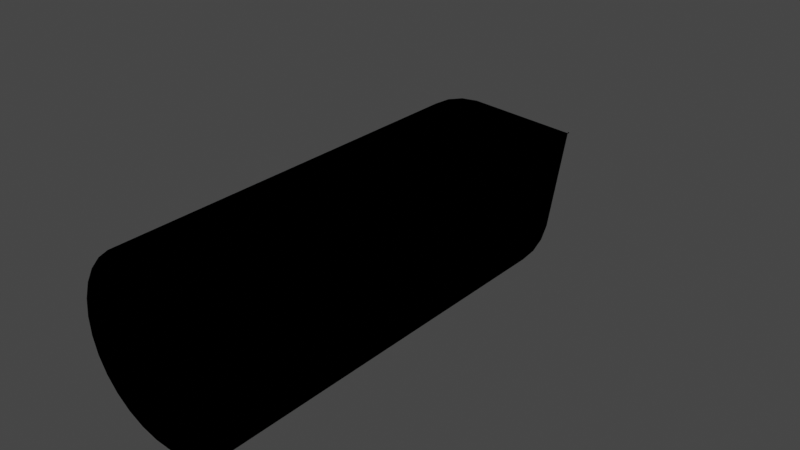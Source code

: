 # Source: rocket.blend  (saved by Blender 3.3.6; exported with 4.5.12 LTS)
import bpy
from mathutils import Matrix  # noqa: F401  (used for matrix-valued properties, if any)

bpy.ops.wm.read_factory_settings(use_empty=True)
scene = bpy.context.scene
scene.name = 'Scene'

# ---- materials (node trees are filled in below, after node groups)
mat_material = bpy.data.materials.new('Material')
mat_material.alpha_threshold = 0.0
mat_material.use_transparent_shadow = False
mat_material.diffuse_color = (0.0, 0.0, 0.0, 1.0)
mat_material.roughness = 0.5
mat_material.line_color = (0.0, 0.0, 0.0, 1.0)

# ---- material node trees

# ---- world
world_world = bpy.data.worlds.new('World'); scene.world = world_world
world_world.use_nodes = True; world_world.node_tree.nodes.clear()
_N = world_world.node_tree.nodes; _L = world_world.node_tree.links
n0 = _N.new('ShaderNodeOutputWorld'); n0.name = 'World Output'; n0.location = (300, 300)
n1 = _N.new('ShaderNodeBackground'); n1.name = 'Background'; n1.location = (10, 300)
n1.inputs[0].default_value = (0.05088, 0.05088, 0.05088, 1.0)
_L.new(n1.outputs[0], n0.inputs[0])
n0.is_active_output = True
world_world.color = (0.05088, 0.05088, 0.05088)
world_world.use_sun_shadow = False
world_world.sun_shadow_jitter_overblur = 0.0

# ---- meshes
me_cylinder = bpy.data.meshes.new('Cylinder')
me_cylinder.from_pydata([(-0.1208, 0.6073, 2.272), (0.0, 1.0, 1.0), (-0.2369, 0.572, 2.272), (0.1951, 0.9808, 1.0), (-0.344, 0.5148, 2.272), (0.3827, 0.9239, 1.0), (-0.4378, 0.4378, 2.272), (0.5556, 0.8315, 1.0), (-0.5148, 0.344, 2.272), (0.7071, 0.7071, 1.0), (-0.572, 0.2369, 2.272), (0.8315, 0.5556, 1.0), (-0.6073, 0.1208, 2.272), (0.9239, 0.3827, 1.0), (-0.6192, 0.0, 2.272), (0.9808, 0.1951, 1.0), (-0.6073, -0.1208, 2.272), (1.0, 0.0, 1.0), (-0.572, -0.2369, 2.272), (0.9808, -0.1951, 1.0), (-0.5148, -0.344, 2.272), (0.9239, -0.3827, 1.0), (-0.4378, -0.4378, 2.272), (0.8315, -0.5556, 1.0), (-0.344, -0.5148, 2.272), (0.7071, -0.7071, 1.0), (-0.2369, -0.572, 2.272), (0.5556, -0.8315, 1.0), (-0.1208, -0.6073, 2.272), (0.3827, -0.9239, 1.0), (9.428e-08, -0.6192, 2.272), (0.1951, -0.9808, 1.0), (0.1208, -0.6073, 2.272), (0.0, -1.0, 1.0), (0.2369, -0.572, 2.272), (-0.1951, -0.9808, 1.0), (0.344, -0.5148, 2.272), (-0.3827, -0.9239, 1.0), (0.4378, -0.4378, 2.272), (-0.5556, -0.8315, 1.0), (0.5148, -0.344, 2.272), (-0.7071, -0.7071, 1.0), (0.572, -0.2369, 2.272), (-0.8315, -0.5556, 1.0), (0.6073, -0.1208, 2.272), (-0.9239, -0.3827, 1.0), (0.6192, 0.0, 2.272), (-0.9808, -0.1951, 1.0), (0.6073, 0.1208, 2.272), (-1.0, 0.0, 1.0), (0.572, 0.2369, 2.272), (-0.9808, 0.1951, 1.0), (0.5148, 0.344, 2.272), (-0.9239, 0.3827, 1.0), (0.4378, 0.4378, 2.272), (-0.8315, 0.5556, 1.0), (0.344, 0.5148, 2.272), (-0.7071, 0.7071, 1.0), (0.2369, 0.572, 2.272), (-0.5556, 0.8315, 1.0), (9.428e-08, 0.6192, 2.272), (-0.3827, 0.9239, 1.0), (0.1208, 0.6073, 2.272), (-0.1951, 0.9808, 1.0), (-7.451e-09, -0.008747, -1.0), (0.0, 1.0, 0.003889), (-0.001706, -0.008579, -1.0), (0.1951, 0.9808, 0.003889), (-0.003347, -0.008081, -1.0), (0.3827, 0.9239, 0.003889), (-0.004859, -0.007273, -1.0), (0.5556, 0.8315, 0.003889), (-0.006185, -0.006185, -1.0), (0.7071, 0.7071, 0.003889), (-0.007273, -0.004859, -1.0), (0.8315, 0.5556, 0.003889), (-0.008081, -0.003347, -1.0), (0.9239, 0.3827, 0.003889), (-0.008579, -0.001706, -1.0), (0.9808, 0.1951, 0.003889), (-0.008747, 7.451e-09, -1.0), (1.0, 0.0, 0.003889), (-0.008579, 0.001706, -1.0), (0.9808, -0.1951, 0.003889), (-0.008081, 0.003347, -1.0), (0.9239, -0.3827, 0.003889), (-0.007273, 0.004859, -1.0), (0.8315, -0.5556, 0.003889), (-0.006185, 0.006185, -1.0), (0.7071, -0.7071, 0.003889), (-0.004859, 0.007273, -1.0), (0.5556, -0.8315, 0.003889), (-0.003347, 0.008081, -1.0), (0.3827, -0.9239, 0.003889), (-0.001706, 0.008579, -1.0), (0.1951, -0.9808, 0.003889), (7.451e-09, 0.008747, -1.0), (0.0, -1.0, 0.003889), (0.001706, 0.008579, -1.0), (-0.1951, -0.9808, 0.003889), (0.003347, 0.008081, -1.0), (-0.3827, -0.9239, 0.003889), (0.004859, 0.007273, -1.0), (-0.5556, -0.8315, 0.003889), (0.006185, 0.006185, -1.0), (-0.7071, -0.7071, 0.003889), (0.007273, 0.004859, -1.0), (-0.8315, -0.5556, 0.003889), (0.008081, 0.003347, -1.0), (-0.9239, -0.3827, 0.003889), (0.008579, 0.001706, -1.0), (-0.9808, -0.1951, 0.003889), (0.008747, -7.451e-09, -1.0), (-1.0, 0.0, 0.003889), (0.008579, -0.001706, -1.0), (-0.9808, 0.1951, 0.003889), (0.008081, -0.003347, -1.0), (-0.9239, 0.3827, 0.003889), (0.007273, -0.004859, -1.0), (-0.8315, 0.5556, 0.003889), (0.006185, -0.006185, -1.0), (-0.7071, 0.7071, 0.003889), (0.004859, -0.007273, -1.0), (-0.5556, 0.8315, 0.003889), (0.003347, -0.008081, -1.0), (-0.3827, 0.9239, 0.003889), (0.001706, -0.008579, -1.0), (-0.1951, 0.9808, 0.003889), (9.428e-08, 1.0, 2.272), (-0.1951, 0.9808, 2.272), (-0.3827, 0.9239, 2.272), (-0.5556, 0.8315, 2.272), (-0.7071, 0.7071, 2.272), (-0.8315, 0.5556, 2.272), (-0.9239, 0.3827, 2.272), (-0.9808, 0.1951, 2.272), (-1.0, 0.0, 2.272), (-0.9808, -0.1951, 2.272), (-0.9239, -0.3827, 2.272), (-0.8315, -0.5556, 2.272), (-0.7071, -0.7071, 2.272), (-0.5556, -0.8315, 2.272), (-0.3827, -0.9239, 2.272), (-0.1951, -0.9808, 2.272), (9.428e-08, -1.0, 2.272), (0.1951, -0.9808, 2.272), (0.3827, -0.9239, 2.272), (0.5556, -0.8315, 2.272), (0.7071, -0.7071, 2.272), (0.8315, -0.5556, 2.272), (0.9239, -0.3827, 2.272), (0.9808, -0.1951, 2.272), (1.0, 0.0, 2.272), (0.9808, 0.1951, 2.272), (0.9239, 0.3827, 2.272), (0.8315, 0.5556, 2.272), (0.7071, 0.7071, 2.272), (0.5556, 0.8315, 2.272), (0.3827, 0.9239, 2.272), (0.1951, 0.9808, 2.272), (7.025e-08, 0.6192, 2.322), (-0.1208, 0.6073, 2.322), (-0.2369, 0.572, 2.322), (-0.344, 0.5148, 2.322), (-0.4378, 0.4378, 2.322), (-0.5148, 0.344, 2.322), (-0.572, 0.2369, 2.322), (-0.6073, 0.1208, 2.322), (-0.6192, 4.441e-16, 2.322), (-0.6073, -0.1208, 2.322), (-0.572, -0.2369, 2.322), (-0.5148, -0.344, 2.322), (-0.4378, -0.4378, 2.322), (-0.344, -0.5148, 2.322), (-0.2369, -0.572, 2.322), (-0.1208, -0.6073, 2.322), (7.025e-08, -0.6192, 2.322), (0.1208, -0.6073, 2.322), (0.2369, -0.572, 2.322), (0.344, -0.5148, 2.322), (0.4378, -0.4378, 2.322), (0.5148, -0.344, 2.322), (0.572, -0.2369, 2.322), (0.6073, -0.1208, 2.322), (0.6192, 4.441e-16, 2.322), (0.6073, 0.1208, 2.322), (0.572, 0.2369, 2.322), (0.5148, 0.344, 2.322), (0.4378, 0.4378, 2.322), (0.344, 0.5148, 2.322), (0.2369, 0.572, 2.322), (0.1208, 0.6073, 2.322), (-9.211e-08, 0.6192, 1.202), (-0.1208, 0.6073, 1.202), (-0.2369, 0.572, 1.202), (-0.344, 0.5148, 1.202), (-0.4378, 0.4378, 1.202), (-0.5148, 0.344, 1.202), (-0.572, 0.2369, 1.202), (-0.6073, 0.1208, 1.202), (-0.6192, -6.661e-15, 1.202), (-0.6073, -0.1208, 1.202), (-0.572, -0.2369, 1.202), (-0.5148, -0.344, 1.202), (-0.4378, -0.4378, 1.202), (-0.344, -0.5148, 1.202), (-0.2369, -0.572, 1.202), (-0.1208, -0.6073, 1.202), (-9.211e-08, -0.6192, 1.202), (0.1208, -0.6073, 1.202), (0.2369, -0.572, 1.202), (0.344, -0.5148, 1.202), (0.4378, -0.4378, 1.202), (0.5148, -0.344, 1.202), (0.572, -0.2369, 1.202), (0.6073, -0.1208, 1.202), (0.6192, -6.661e-15, 1.202), (0.6073, 0.1208, 1.202), (0.572, 0.2369, 1.202), (0.5148, 0.344, 1.202), (0.4378, 0.4378, 1.202), (0.344, 0.5148, 1.202), (0.2369, 0.572, 1.202), (0.1208, 0.6073, 1.202)], [], [(127, 63, 1, 65), (69, 5, 7, 71), (71, 7, 9, 73), (73, 9, 11, 75), (75, 11, 13, 77), (77, 13, 15, 79), (79, 15, 17, 81), (81, 17, 19, 83), (83, 19, 21, 85), (85, 21, 23, 87), (87, 23, 25, 89), (89, 25, 27, 91), (91, 27, 29, 93), (93, 29, 31, 95), (95, 31, 33, 97), (97, 33, 35, 99), (99, 35, 37, 101), (101, 37, 39, 103), (103, 39, 41, 105), (105, 41, 43, 107), (107, 43, 45, 109), (109, 45, 47, 111), (111, 47, 49, 113), (113, 49, 51, 115), (115, 51, 53, 117), (117, 53, 55, 119), (119, 55, 57, 121), (121, 57, 59, 123), (123, 59, 61, 125), (125, 61, 63, 127), (39, 37, 142, 141), (40, 42, 182, 181), (67, 3, 5, 69), (65, 1, 3, 67), (65, 67, 66, 64), (67, 69, 68, 66), (69, 71, 70, 68), (71, 73, 72, 70), (73, 75, 74, 72), (75, 77, 76, 74), (77, 79, 78, 76), (79, 81, 80, 78), (81, 83, 82, 80), (83, 85, 84, 82), (85, 87, 86, 84), (87, 89, 88, 86), (89, 91, 90, 88), (91, 93, 92, 90), (93, 95, 94, 92), (95, 97, 96, 94), (97, 99, 98, 96), (99, 101, 100, 98), (101, 103, 102, 100), (103, 105, 104, 102), (105, 107, 106, 104), (107, 109, 108, 106), (109, 111, 110, 108), (111, 113, 112, 110), (113, 115, 114, 112), (115, 117, 116, 114), (117, 119, 118, 116), (119, 121, 120, 118), (121, 123, 122, 120), (123, 125, 124, 122), (125, 127, 126, 124), (127, 65, 64, 126), (64, 66, 68, 70, 72, 74, 76, 78, 80, 82, 84, 86, 88, 90, 92, 94, 96, 98, 100, 102, 104, 106, 108, 110, 112, 114, 116, 118, 120, 122, 124, 126), (57, 55, 133, 132), (13, 11, 155, 154), (31, 29, 146, 145), (49, 47, 137, 136), (5, 3, 159, 158), (23, 21, 150, 149), (41, 39, 141, 140), (59, 57, 132, 131), (15, 13, 154, 153), (33, 31, 145, 144), (51, 49, 136, 135), (7, 5, 158, 157), (25, 23, 149, 148), (43, 41, 140, 139), (61, 59, 131, 130), (17, 15, 153, 152), (35, 33, 144, 143), (53, 51, 135, 134), (9, 7, 157, 156), (27, 25, 148, 147), (45, 43, 139, 138), (63, 61, 130, 129), (19, 17, 152, 151), (37, 35, 143, 142), (55, 53, 134, 133), (11, 9, 156, 155), (29, 27, 147, 146), (47, 45, 138, 137), (3, 1, 128, 159), (1, 63, 129, 128), (21, 19, 151, 150), (0, 60, 128, 129), (2, 0, 129, 130), (4, 2, 130, 131), (6, 4, 131, 132), (8, 6, 132, 133), (10, 8, 133, 134), (12, 10, 134, 135), (14, 12, 135, 136), (16, 14, 136, 137), (18, 16, 137, 138), (20, 18, 138, 139), (22, 20, 139, 140), (24, 22, 140, 141), (26, 24, 141, 142), (28, 26, 142, 143), (30, 28, 143, 144), (32, 30, 144, 145), (34, 32, 145, 146), (36, 34, 146, 147), (38, 36, 147, 148), (40, 38, 148, 149), (42, 40, 149, 150), (44, 42, 150, 151), (46, 44, 151, 152), (48, 46, 152, 153), (50, 48, 153, 154), (52, 50, 154, 155), (54, 52, 155, 156), (56, 54, 156, 157), (58, 56, 157, 158), (62, 58, 158, 159), (60, 62, 159, 128), (173, 174, 206, 205), (14, 16, 169, 168), (42, 44, 183, 182), (16, 18, 170, 169), (44, 46, 184, 183), (18, 20, 171, 170), (46, 48, 185, 184), (20, 22, 172, 171), (48, 50, 186, 185), (22, 24, 173, 172), (50, 52, 187, 186), (24, 26, 174, 173), (60, 0, 161, 160), (52, 54, 188, 187), (26, 28, 175, 174), (0, 2, 162, 161), (54, 56, 189, 188), (28, 30, 176, 175), (2, 4, 163, 162), (56, 58, 190, 189), (30, 32, 177, 176), (4, 6, 164, 163), (58, 62, 191, 190), (32, 34, 178, 177), (6, 8, 165, 164), (62, 60, 160, 191), (34, 36, 179, 178), (8, 10, 166, 165), (36, 38, 180, 179), (10, 12, 167, 166), (38, 40, 181, 180), (12, 14, 168, 167), (223, 192, 193, 194, 195, 196, 197, 198, 199, 200, 201, 202, 203, 204, 205, 206, 207, 208, 209, 210, 211, 212, 213, 214, 215, 216, 217, 218, 219, 220, 221, 222), (160, 161, 193, 192), (187, 188, 220, 219), (174, 175, 207, 206), (161, 162, 194, 193), (188, 189, 221, 220), (175, 176, 208, 207), (162, 163, 195, 194), (189, 190, 222, 221), (176, 177, 209, 208), (163, 164, 196, 195), (190, 191, 223, 222), (177, 178, 210, 209), (164, 165, 197, 196), (191, 160, 192, 223), (178, 179, 211, 210), (165, 166, 198, 197), (179, 180, 212, 211), (166, 167, 199, 198), (180, 181, 213, 212), (167, 168, 200, 199), (181, 182, 214, 213), (168, 169, 201, 200), (182, 183, 215, 214), (169, 170, 202, 201), (183, 184, 216, 215), (170, 171, 203, 202), (184, 185, 217, 216), (171, 172, 204, 203), (185, 186, 218, 217), (172, 173, 205, 204), (186, 187, 219, 218)])
_uv = me_cylinder.uv_layers.new(name='UVMap')
_uv.uv.foreach_set('vector', [0.03125, 0.751, 0.03125, 1.0, 0.0, 1.0, 0.0, 0.751, 0.9375, 0.751, 0.9375, 1.0, 0.9062, 1.0, 0.9062, 0.751, 0.9062, 0.751, 0.9062, 1.0, 0.875, 1.0, 0.875, 0.751, 0.875, 0.751, 0.875, 1.0, 0.8438, 1.0, 0.8438, 0.751, 0.8438, 0.751, 0.8438, 1.0, 0.8125, 1.0, 0.8125, 0.751, 0.8125, 0.751, 0.8125, 1.0, 0.7812, 1.0, 0.7812, 0.751, 0.7812, 0.751, 0.7812, 1.0, 0.75, 1.0, 0.75, 0.751, 0.75, 0.751, 0.75, 1.0, 0.7188, 1.0, 0.7188, 0.751, 0.7188, 0.751, 0.7188, 1.0, 0.6875, 1.0, 0.6875, 0.751, 0.6875, 0.751, 0.6875, 1.0, 0.6562, 1.0, 0.6562, 0.751, 0.6562, 0.751, 0.6562, 1.0, 0.625, 1.0, 0.625, 0.751, 0.625, 0.751, 0.625, 1.0, 0.5938, 1.0, 0.5938, 0.751, 0.5938, 0.751, 0.5938, 1.0, 0.5625, 1.0, 0.5625, 0.751, 0.5625, 0.751, 0.5625, 1.0, 0.5312, 1.0, 0.5312, 0.751, 0.5312, 0.751, 0.5312, 1.0, 0.5, 1.0, 0.5, 0.751, 0.5, 0.751, 0.5, 1.0, 0.4688, 1.0, 0.4688, 0.751, 0.4688, 0.751, 0.4688, 1.0, 0.4375, 1.0, 0.4375, 0.751, 0.4375, 0.751, 0.4375, 1.0, 0.4062, 1.0, 0.4062, 0.751, 0.4062, 0.751, 0.4062, 1.0, 0.375, 1.0, 0.375, 0.751, 0.375, 0.751, 0.375, 1.0, 0.3438, 1.0, 0.3438, 0.751, 0.3438, 0.751, 0.3438, 1.0, 0.3125, 1.0, 0.3125, 0.751, 0.3125, 0.751, 0.3125, 1.0, 0.2812, 1.0, 0.2812, 0.751, 0.2812, 0.751, 0.2812, 1.0, 0.25, 1.0, 0.25, 0.751, 0.25, 0.751, 0.25, 1.0, 0.2188, 1.0, 0.2188, 0.751, 0.2188, 0.751, 0.2188, 1.0, 0.1875, 1.0, 0.1875, 0.751, 0.1875, 0.751, 0.1875, 1.0, 0.1562, 1.0, 0.1562, 0.751, 0.1562, 0.751, 0.1562, 1.0, 0.125, 1.0, 0.125, 0.751, 0.125, 0.751, 0.125, 1.0, 0.09375, 1.0, 0.09375, 0.751, 0.09375, 0.751, 0.09375, 1.0, 0.0625, 1.0, 0.0625, 0.751, 0.0625, 0.751, 0.0625, 1.0, 0.03125, 1.0, 0.03125, 0.751, 0.4062, 1.0, 0.4375, 1.0, 0.4375, 1.0, 0.4062, 1.0, 0.3736, 0.1674, 0.3873, 0.1931, 0.3873, 0.1931, 0.3736, 0.1674, 0.9688, 0.751, 0.9688, 1.0, 0.9375, 1.0, 0.9375, 0.751, 1.0, 0.751, 1.0, 1.0, 0.9688, 1.0, 0.9688, 0.751, 0.75, 0.49, 0.7968, 0.4854, 0.7496, 0.2479, 0.75, 0.2479, 0.7968, 0.4854, 0.8418, 0.4717, 0.7492, 0.2481, 0.7496, 0.2479, 0.8418, 0.4717, 0.8833, 0.4496, 0.7488, 0.2483, 0.7492, 0.2481, 0.8833, 0.4496, 0.9197, 0.4197, 0.7485, 0.2485, 0.7488, 0.2483, 0.9197, 0.4197, 0.9496, 0.3833, 0.7483, 0.2488, 0.7485, 0.2485, 0.9496, 0.3833, 0.9717, 0.3418, 0.7481, 0.2492, 0.7483, 0.2488, 0.9717, 0.3418, 0.9854, 0.2968, 0.7479, 0.2496, 0.7481, 0.2492, 0.9854, 0.2968, 0.99, 0.25, 0.7479, 0.25, 0.7479, 0.2496, 0.99, 0.25, 0.9854, 0.2032, 0.7479, 0.2504, 0.7479, 0.25, 0.9854, 0.2032, 0.9717, 0.1582, 0.7481, 0.2508, 0.7479, 0.2504, 0.9717, 0.1582, 0.9496, 0.1167, 0.7483, 0.2512, 0.7481, 0.2508, 0.9496, 0.1167, 0.9197, 0.08029, 0.7485, 0.2515, 0.7483, 0.2512, 0.9197, 0.08029, 0.8833, 0.05045, 0.7488, 0.2517, 0.7485, 0.2515, 0.8833, 0.05045, 0.8418, 0.02827, 0.7492, 0.2519, 0.7488, 0.2517, 0.8418, 0.02827, 0.7968, 0.01461, 0.7496, 0.2521, 0.7492, 0.2519, 0.7968, 0.01461, 0.75, 0.01, 0.75, 0.2521, 0.7496, 0.2521, 0.75, 0.01, 0.7032, 0.01461, 0.7504, 0.2521, 0.75, 0.2521, 0.7032, 0.01461, 0.6582, 0.02827, 0.7508, 0.2519, 0.7504, 0.2521, 0.6582, 0.02827, 0.6167, 0.05045, 0.7512, 0.2517, 0.7508, 0.2519, 0.6167, 0.05045, 0.5803, 0.08029, 0.7515, 0.2515, 0.7512, 0.2517, 0.5803, 0.08029, 0.5504, 0.1167, 0.7517, 0.2512, 0.7515, 0.2515, 0.5504, 0.1167, 0.5283, 0.1582, 0.7519, 0.2508, 0.7517, 0.2512, 0.5283, 0.1582, 0.5146, 0.2032, 0.7521, 0.2504, 0.7519, 0.2508, 0.5146, 0.2032, 0.51, 0.25, 0.7521, 0.25, 0.7521, 0.2504, 0.51, 0.25, 0.5146, 0.2968, 0.7521, 0.2496, 0.7521, 0.25, 0.5146, 0.2968, 0.5283, 0.3418, 0.7519, 0.2492, 0.7521, 0.2496, 0.5283, 0.3418, 0.5504, 0.3833, 0.7517, 0.2488, 0.7519, 0.2492, 0.5504, 0.3833, 0.5803, 0.4197, 0.7515, 0.2485, 0.7517, 0.2488, 0.5803, 0.4197, 0.6167, 0.4496, 0.7512, 0.2483, 0.7515, 0.2485, 0.6167, 0.4496, 0.6582, 0.4717, 0.7508, 0.2481, 0.7512, 0.2483, 0.6582, 0.4717, 0.7032, 0.4854, 0.7504, 0.2479, 0.7508, 0.2481, 0.7032, 0.4854, 0.75, 0.49, 0.75, 0.2479, 0.7504, 0.2479, 0.75, 0.2479, 0.7496, 0.2479, 0.7492, 0.2481, 0.7488, 0.2483, 0.7485, 0.2485, 0.7483, 0.2488, 0.7481, 0.2492, 0.7479, 0.2496, 0.7479, 0.25, 0.7479, 0.2504, 0.7481, 0.2508, 0.7483, 0.2512, 0.7485, 0.2515, 0.7488, 0.2517, 0.7492, 0.2519, 0.7496, 0.2521, 0.75, 0.2521, 0.7504, 0.2521, 0.7508, 0.2519, 0.7512, 0.2517, 0.7515, 0.2515, 0.7517, 0.2512, 0.7519, 0.2508, 0.7521, 0.2504, 0.7521, 0.25, 0.7521, 0.2496, 0.7519, 0.2492, 0.7517, 0.2488, 0.7515, 0.2485, 0.7512, 0.2483, 0.7508, 0.2481, 0.7504, 0.2479, 0.125, 1.0, 0.1562, 1.0, 0.1562, 1.0, 0.125, 1.0, 0.8125, 1.0, 0.8438, 1.0, 0.8438, 1.0, 0.8125, 1.0, 0.5312, 1.0, 0.5625, 1.0, 0.5625, 1.0, 0.5312, 1.0, 0.25, 1.0, 0.2812, 1.0, 0.2812, 1.0, 0.25, 1.0, 0.9375, 1.0, 0.9688, 1.0, 0.9688, 1.0, 0.9375, 1.0, 0.6562, 1.0, 0.6875, 1.0, 0.6875, 1.0, 0.6562, 1.0, 0.375, 1.0, 0.4062, 1.0, 0.4062, 1.0, 0.375, 1.0, 0.09375, 1.0, 0.125, 1.0, 0.125, 1.0, 0.09375, 1.0, 0.7812, 1.0, 0.8125, 1.0, 0.8125, 1.0, 0.7812, 1.0, 0.5, 1.0, 0.5312, 1.0, 0.5312, 1.0, 0.5, 1.0, 0.2188, 1.0, 0.25, 1.0, 0.25, 1.0, 0.2188, 1.0, 0.9062, 1.0, 0.9375, 1.0, 0.9375, 1.0, 0.9062, 1.0, 0.625, 1.0, 0.6562, 1.0, 0.6562, 1.0, 0.625, 1.0, 0.3438, 1.0, 0.375, 1.0, 0.375, 1.0, 0.3438, 1.0, 0.0625, 1.0, 0.09375, 1.0, 0.09375, 1.0, 0.0625, 1.0, 0.75, 1.0, 0.7812, 1.0, 0.7812, 1.0, 0.75, 1.0, 0.4688, 1.0, 0.5, 1.0, 0.5, 1.0, 0.4688, 1.0, 0.1875, 1.0, 0.2188, 1.0, 0.2188, 1.0, 0.1875, 1.0, 0.875, 1.0, 0.9062, 1.0, 0.9062, 1.0, 0.875, 1.0, 0.5938, 1.0, 0.625, 1.0, 0.625, 1.0, 0.5938, 1.0, 0.3125, 1.0, 0.3438, 1.0, 0.3438, 1.0, 0.3125, 1.0, 0.03125, 1.0, 0.0625, 1.0, 0.0625, 1.0, 0.03125, 1.0, 0.7188, 1.0, 0.75, 1.0, 0.75, 1.0, 0.7188, 1.0, 0.4375, 1.0, 0.4688, 1.0, 0.4688, 1.0, 0.4375, 1.0, 0.1562, 1.0, 0.1875, 1.0, 0.1875, 1.0, 0.1562, 1.0, 0.8438, 1.0, 0.875, 1.0, 0.875, 1.0, 0.8438, 1.0, 0.5625, 1.0, 0.5938, 1.0, 0.5938, 1.0, 0.5625, 1.0, 0.2812, 1.0, 0.3125, 1.0, 0.3125, 1.0, 0.2812, 1.0, 0.9688, 1.0, 1.0, 1.0, 1.0, 1.0, 0.9688, 1.0, 0.0, 1.0, 0.03125, 1.0, 0.03125, 1.0, 0.0, 1.0, 0.6875, 1.0, 0.7188, 1.0, 0.7188, 1.0, 0.6875, 1.0, 0.221, 0.3957, 0.25, 0.3986, 0.25, 0.49, 0.2032, 0.4854, 0.1931, 0.3873, 0.221, 0.3957, 0.2032, 0.4854, 0.1582, 0.4717, 0.1674, 0.3736, 0.1931, 0.3873, 0.1582, 0.4717, 0.1167, 0.4496, 0.1449, 0.3551, 0.1674, 0.3736, 0.1167, 0.4496, 0.08029, 0.4197, 0.1264, 0.3326, 0.1449, 0.3551, 0.08029, 0.4197, 0.05045, 0.3833, 0.1127, 0.3069, 0.1264, 0.3326, 0.05045, 0.3833, 0.02827, 0.3418, 0.1043, 0.279, 0.1127, 0.3069, 0.02827, 0.3418, 0.01461, 0.2968, 0.1014, 0.25, 0.1043, 0.279, 0.01461, 0.2968, 0.01, 0.25, 0.1043, 0.221, 0.1014, 0.25, 0.01, 0.25, 0.01461, 0.2032, 0.1127, 0.1931, 0.1043, 0.221, 0.01461, 0.2032, 0.02827, 0.1582, 0.1264, 0.1674, 0.1127, 0.1931, 0.02827, 0.1582, 0.05045, 0.1167, 0.1449, 0.1449, 0.1264, 0.1674, 0.05045, 0.1167, 0.08029, 0.08029, 0.1674, 0.1264, 0.1449, 0.1449, 0.08029, 0.08029, 0.1167, 0.05045, 0.1931, 0.1127, 0.1674, 0.1264, 0.1167, 0.05045, 0.1582, 0.02827, 0.221, 0.1043, 0.1931, 0.1127, 0.1582, 0.02827, 0.2032, 0.01461, 0.25, 0.1014, 0.221, 0.1043, 0.2032, 0.01461, 0.25, 0.01, 0.279, 0.1043, 0.25, 0.1014, 0.25, 0.01, 0.2968, 0.01461, 0.3069, 0.1127, 0.279, 0.1043, 0.2968, 0.01461, 0.3418, 0.02827, 0.3326, 0.1264, 0.3069, 0.1127, 0.3418, 0.02827, 0.3833, 0.05045, 0.3551, 0.1449, 0.3326, 0.1264, 0.3833, 0.05045, 0.4197, 0.08029, 0.3736, 0.1674, 0.3551, 0.1449, 0.4197, 0.08029, 0.4496, 0.1167, 0.3873, 0.1931, 0.3736, 0.1674, 0.4496, 0.1167, 0.4717, 0.1582, 0.3957, 0.221, 0.3873, 0.1931, 0.4717, 0.1582, 0.4854, 0.2032, 0.3986, 0.25, 0.3957, 0.221, 0.4854, 0.2032, 0.49, 0.25, 0.3957, 0.279, 0.3986, 0.25, 0.49, 0.25, 0.4854, 0.2968, 0.3873, 0.3069, 0.3957, 0.279, 0.4854, 0.2968, 0.4717, 0.3418, 0.3736, 0.3326, 0.3873, 0.3069, 0.4717, 0.3418, 0.4496, 0.3833, 0.3551, 0.3551, 0.3736, 0.3326, 0.4496, 0.3833, 0.4197, 0.4197, 0.3326, 0.3736, 0.3551, 0.3551, 0.4197, 0.4197, 0.3833, 0.4496, 0.3069, 0.3873, 0.3326, 0.3736, 0.3833, 0.4496, 0.3418, 0.4717, 0.279, 0.3957, 0.3069, 0.3873, 0.3418, 0.4717, 0.2968, 0.4854, 0.25, 0.3986, 0.279, 0.3957, 0.2968, 0.4854, 0.25, 0.49, 0.1674, 0.1264, 0.1931, 0.1127, 0.1931, 0.1127, 0.1674, 0.1264, 0.1014, 0.25, 0.1043, 0.221, 0.1043, 0.221, 0.1014, 0.25, 0.3873, 0.1931, 0.3957, 0.221, 0.3957, 0.221, 0.3873, 0.1931, 0.1043, 0.221, 0.1127, 0.1931, 0.1127, 0.1931, 0.1043, 0.221, 0.3957, 0.221, 0.3986, 0.25, 0.3986, 0.25, 0.3957, 0.221, 0.1127, 0.1931, 0.1264, 0.1674, 0.1264, 0.1674, 0.1127, 0.1931, 0.3986, 0.25, 0.3957, 0.279, 0.3957, 0.279, 0.3986, 0.25, 0.1264, 0.1674, 0.1449, 0.1449, 0.1449, 0.1449, 0.1264, 0.1674, 0.3957, 0.279, 0.3873, 0.3069, 0.3873, 0.3069, 0.3957, 0.279, 0.1449, 0.1449, 0.1674, 0.1264, 0.1674, 0.1264, 0.1449, 0.1449, 0.3873, 0.3069, 0.3736, 0.3326, 0.3736, 0.3326, 0.3873, 0.3069, 0.1674, 0.1264, 0.1931, 0.1127, 0.1931, 0.1127, 0.1674, 0.1264, 0.25, 0.3986, 0.221, 0.3957, 0.221, 0.3957, 0.25, 0.3986, 0.3736, 0.3326, 0.3551, 0.3551, 0.3551, 0.3551, 0.3736, 0.3326, 0.1931, 0.1127, 0.221, 0.1043, 0.221, 0.1043, 0.1931, 0.1127, 0.221, 0.3957, 0.1931, 0.3873, 0.1931, 0.3873, 0.221, 0.3957, 0.3551, 0.3551, 0.3326, 0.3736, 0.3326, 0.3736, 0.3551, 0.3551, 0.221, 0.1043, 0.25, 0.1014, 0.25, 0.1014, 0.221, 0.1043, 0.1931, 0.3873, 0.1674, 0.3736, 0.1674, 0.3736, 0.1931, 0.3873, 0.3326, 0.3736, 0.3069, 0.3873, 0.3069, 0.3873, 0.3326, 0.3736, 0.25, 0.1014, 0.279, 0.1043, 0.279, 0.1043, 0.25, 0.1014, 0.1674, 0.3736, 0.1449, 0.3551, 0.1449, 0.3551, 0.1674, 0.3736, 0.3069, 0.3873, 0.279, 0.3957, 0.279, 0.3957, 0.3069, 0.3873, 0.279, 0.1043, 0.3069, 0.1127, 0.3069, 0.1127, 0.279, 0.1043, 0.1449, 0.3551, 0.1264, 0.3326, 0.1264, 0.3326, 0.1449, 0.3551, 0.279, 0.3957, 0.25, 0.3986, 0.25, 0.3986, 0.279, 0.3957, 0.3069, 0.1127, 0.3326, 0.1264, 0.3326, 0.1264, 0.3069, 0.1127, 0.1264, 0.3326, 0.1127, 0.3069, 0.1127, 0.3069, 0.1264, 0.3326, 0.3326, 0.1264, 0.3551, 0.1449, 0.3551, 0.1449, 0.3326, 0.1264, 0.1127, 0.3069, 0.1043, 0.279, 0.1043, 0.279, 0.1127, 0.3069, 0.3551, 0.1449, 0.3736, 0.1674, 0.3736, 0.1674, 0.3551, 0.1449, 0.1043, 0.279, 0.1014, 0.25, 0.1014, 0.25, 0.1043, 0.279, 0.279, 0.3957, 0.25, 0.3986, 0.221, 0.3957, 0.1931, 0.3873, 0.1674, 0.3736, 0.1449, 0.3551, 0.1264, 0.3326, 0.1127, 0.3069, 0.1043, 0.279, 0.1014, 0.25, 0.1043, 0.221, 0.1127, 0.1931, 0.1264, 0.1674, 0.1449, 0.1449, 0.1674, 0.1264, 0.1931, 0.1127, 0.221, 0.1043, 0.25, 0.1014, 0.279, 0.1043, 0.3069, 0.1127, 0.3326, 0.1264, 0.3551, 0.1449, 0.3736, 0.1674, 0.3873, 0.1931, 0.3957, 0.221, 0.3986, 0.25, 0.3957, 0.279, 0.3873, 0.3069, 0.3736, 0.3326, 0.3551, 0.3551, 0.3326, 0.3736, 0.3069, 0.3873, 0.25, 0.3986, 0.221, 0.3957, 0.221, 0.3957, 0.25, 0.3986, 0.3736, 0.3326, 0.3551, 0.3551, 0.3551, 0.3551, 0.3736, 0.3326, 0.1931, 0.1127, 0.221, 0.1043, 0.221, 0.1043, 0.1931, 0.1127, 0.221, 0.3957, 0.1931, 0.3873, 0.1931, 0.3873, 0.221, 0.3957, 0.3551, 0.3551, 0.3326, 0.3736, 0.3326, 0.3736, 0.3551, 0.3551, 0.221, 0.1043, 0.25, 0.1014, 0.25, 0.1014, 0.221, 0.1043, 0.1931, 0.3873, 0.1674, 0.3736, 0.1674, 0.3736, 0.1931, 0.3873, 0.3326, 0.3736, 0.3069, 0.3873, 0.3069, 0.3873, 0.3326, 0.3736, 0.25, 0.1014, 0.279, 0.1043, 0.279, 0.1043, 0.25, 0.1014, 0.1674, 0.3736, 0.1449, 0.3551, 0.1449, 0.3551, 0.1674, 0.3736, 0.3069, 0.3873, 0.279, 0.3957, 0.279, 0.3957, 0.3069, 0.3873, 0.279, 0.1043, 0.3069, 0.1127, 0.3069, 0.1127, 0.279, 0.1043, 0.1449, 0.3551, 0.1264, 0.3326, 0.1264, 0.3326, 0.1449, 0.3551, 0.279, 0.3957, 0.25, 0.3986, 0.25, 0.3986, 0.279, 0.3957, 0.3069, 0.1127, 0.3326, 0.1264, 0.3326, 0.1264, 0.3069, 0.1127, 0.1264, 0.3326, 0.1127, 0.3069, 0.1127, 0.3069, 0.1264, 0.3326, 0.3326, 0.1264, 0.3551, 0.1449, 0.3551, 0.1449, 0.3326, 0.1264, 0.1127, 0.3069, 0.1043, 0.279, 0.1043, 0.279, 0.1127, 0.3069, 0.3551, 0.1449, 0.3736, 0.1674, 0.3736, 0.1674, 0.3551, 0.1449, 0.1043, 0.279, 0.1014, 0.25, 0.1014, 0.25, 0.1043, 0.279, 0.3736, 0.1674, 0.3873, 0.1931, 0.3873, 0.1931, 0.3736, 0.1674, 0.1014, 0.25, 0.1043, 0.221, 0.1043, 0.221, 0.1014, 0.25, 0.3873, 0.1931, 0.3957, 0.221, 0.3957, 0.221, 0.3873, 0.1931, 0.1043, 0.221, 0.1127, 0.1931, 0.1127, 0.1931, 0.1043, 0.221, 0.3957, 0.221, 0.3986, 0.25, 0.3986, 0.25, 0.3957, 0.221, 0.1127, 0.1931, 0.1264, 0.1674, 0.1264, 0.1674, 0.1127, 0.1931, 0.3986, 0.25, 0.3957, 0.279, 0.3957, 0.279, 0.3986, 0.25, 0.1264, 0.1674, 0.1449, 0.1449, 0.1449, 0.1449, 0.1264, 0.1674, 0.3957, 0.279, 0.3873, 0.3069, 0.3873, 0.3069, 0.3957, 0.279, 0.1449, 0.1449, 0.1674, 0.1264, 0.1674, 0.1264, 0.1449, 0.1449, 0.3873, 0.3069, 0.3736, 0.3326, 0.3736, 0.3326, 0.3873, 0.3069])
me_cylinder.materials.append(mat_material)
me_cylinder.update()

# ---- objects
ob_cylinder = bpy.data.objects.new('Cylinder', me_cylinder)

# ---- transforms, parenting, visibility, modifiers, constraints
ob_cylinder.location = (0.0, 0.0, 0.0)
ob_cylinder.rotation_euler = (1.571, 0.0, 0.0)
ob_cylinder.scale = (1.0, 1.0, 1.97)

# ---- collection membership
scene.collection.objects.link(ob_cylinder)

# ---- scene / render settings (as saved in the file)
scene.frame_start = 1; scene.frame_end = 250; scene.frame_set(1)
scene.render.engine = 'BLENDER_EEVEE_NEXT'
scene.cycles.sampling_pattern = 'TABULATED_SOBOL'
scene.cycles.use_light_tree = False
scene.view_settings.view_transform = 'Filmic'
bpy.context.view_layer.update()

# ---- added for rendering (the .blend has no active camera and no usable light): camera, sun
cam_auto = bpy.data.cameras.new('AutoCamera')
cam_auto.lens = 50.0
cam_auto.sensor_width = 36.0
cam_auto.clip_end = 1000.0
ob_auto_camera = bpy.data.objects.new('AutoCamera', cam_auto)
scene.collection.objects.link(ob_auto_camera)
ob_auto_camera.location = (6.59631, -9.21773, 5.27705)
ob_auto_camera.rotation_euler = (1.09748, -7.21219e-08, 0.694738)
scene.camera = ob_auto_camera
light_auto_sun = bpy.data.lights.new('AutoSun', 'SUN')
light_auto_sun.energy = 3.0
light_auto_sun.angle = 0.0523599
ob_auto_sun = bpy.data.objects.new('AutoSun', light_auto_sun)
scene.collection.objects.link(ob_auto_sun)
ob_auto_sun.rotation_euler = (0.872665, 0.174533, 0.523599)
bpy.context.view_layer.update()
